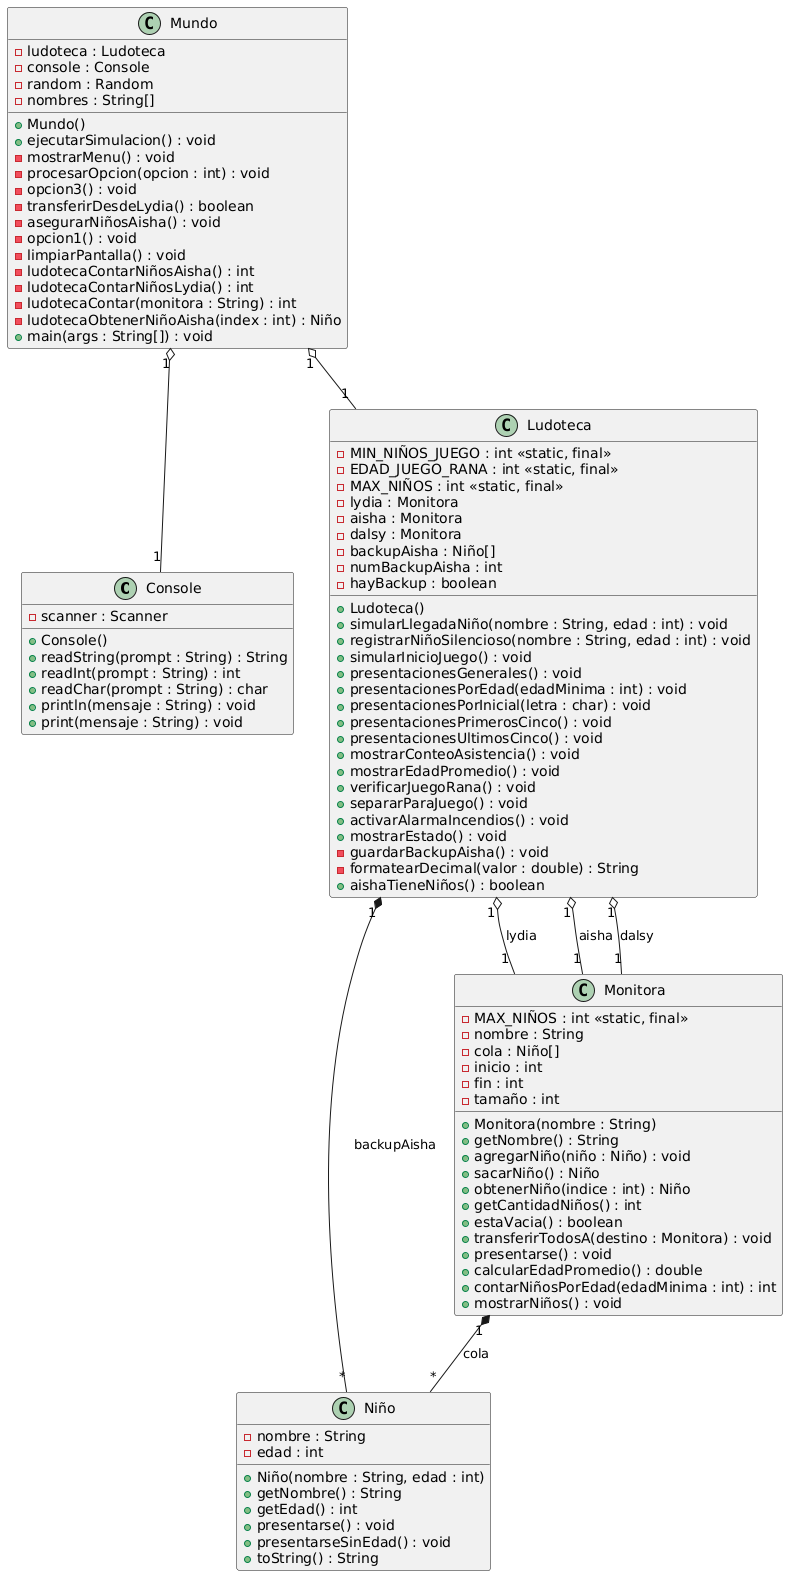

The diagram above was rendered by PlantUML. Its source (embedded in the PNG):
@startuml
' Diagrama de clases de la ludoteca

class Console {
  - scanner : Scanner
  + Console()
  + readString(prompt : String) : String
  + readInt(prompt : String) : int
  + readChar(prompt : String) : char
  + println(mensaje : String) : void
  + print(mensaje : String) : void
}

class Niño {
  - nombre : String
  - edad : int
  + Niño(nombre : String, edad : int)
  + getNombre() : String
  + getEdad() : int
  + presentarse() : void
  + presentarseSinEdad() : void
  + toString() : String
}

class Monitora {
  - MAX_NIÑOS : int <<static, final>>
  - nombre : String
  - cola : Niño[]
  - inicio : int
  - fin : int
  - tamaño : int
  + Monitora(nombre : String)
  + getNombre() : String
  + agregarNiño(niño : Niño) : void
  + sacarNiño() : Niño
  + obtenerNiño(indice : int) : Niño
  + getCantidadNiños() : int
  + estaVacia() : boolean
  + transferirTodosA(destino : Monitora) : void
  + presentarse() : void
  + calcularEdadPromedio() : double
  + contarNiñosPorEdad(edadMinima : int) : int
  + mostrarNiños() : void
}

class Ludoteca {
  - MIN_NIÑOS_JUEGO : int <<static, final>>
  - EDAD_JUEGO_RANA : int <<static, final>>
  - MAX_NIÑOS : int <<static, final>>
  - lydia : Monitora
  - aisha : Monitora
  - dalsy : Monitora
  - backupAisha : Niño[]
  - numBackupAisha : int
  - hayBackup : boolean
  + Ludoteca()
  + simularLlegadaNiño(nombre : String, edad : int) : void
  + registrarNiñoSilencioso(nombre : String, edad : int) : void
  + simularInicioJuego() : void
  + presentacionesGenerales() : void
  + presentacionesPorEdad(edadMinima : int) : void
  + presentacionesPorInicial(letra : char) : void
  + presentacionesPrimerosCinco() : void
  + presentacionesUltimosCinco() : void
  + mostrarConteoAsistencia() : void
  + mostrarEdadPromedio() : void
  + verificarJuegoRana() : void
  + separarParaJuego() : void
  + activarAlarmaIncendios() : void
  + mostrarEstado() : void
  - guardarBackupAisha() : void
  - formatearDecimal(valor : double) : String
  + aishaTieneNiños() : boolean
}

class Mundo {
  - ludoteca : Ludoteca
  - console : Console
  - random : Random
  - nombres : String[]
  + Mundo()
  + ejecutarSimulacion() : void
  - mostrarMenu() : void
  - procesarOpcion(opcion : int) : void
  - opcion3() : void
  - transferirDesdeLydia() : boolean
  - asegurarNiñosAisha() : void
  - opcion1() : void
  - limpiarPantalla() : void
  - ludotecaContarNiñosAisha() : int
  - ludotecaContarNiñosLydia() : int
  - ludotecaContar(monitora : String) : int
  - ludotecaObtenerNiñoAisha(index : int) : Niño
  + main(args : String[]) : void
}

' Relaciones
Ludoteca "1" o-- "1" Monitora : lydia
Ludoteca "1" o-- "1" Monitora : aisha
Ludoteca "1" o-- "1" Monitora : dalsy

Monitora "1" *-- "*" Niño : cola
Ludoteca "1" *-- "*" Niño : backupAisha

Mundo "1" o-- "1" Ludoteca
Mundo "1" o-- "1" Console
@enduml